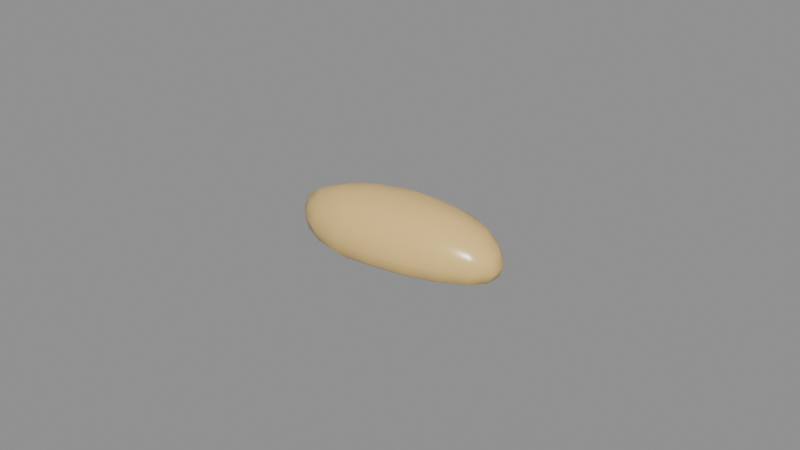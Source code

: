 # Source: fogtail_carp_roe.blend  (saved by Blender 5.2.45; exported with 4.5.12 LTS)
import bpy
from mathutils import Matrix  # noqa: F401  (used for matrix-valued properties, if any)

bpy.ops.wm.read_factory_settings(use_empty=True)
scene = bpy.context.scene
scene.name = 'Scene'

# ---- materials (node trees are filled in below, after node groups)
mat_skin = bpy.data.materials.new('skin')
mat_skin.diffuse_color = (0.8879, 0.6038, 0.2159, 1.0)
mat_skin.roughness = 0.25
mat_vessel = bpy.data.materials.new('vessel')
mat_vessel.diffuse_color = (0.6939, 0.521, 0.4508, 1.0)
mat_vessel.roughness = 0.5
mat_flesh = bpy.data.materials.new('flesh')
mat_flesh.diffuse_color = (0.8879, 0.6939, 0.3185, 1.0)
mat_flesh.roughness = 0.6

# ---- material node trees
mat_skin.use_nodes = True; mat_skin.node_tree.nodes.clear()
_N = mat_skin.node_tree.nodes; _L = mat_skin.node_tree.links
n0 = _N.new('ShaderNodeBsdfPrincipled'); n0.name = 'Principled BSDF'; n0.location = (-200, 100)
n0.inputs[0].default_value = (0.8879, 0.6038, 0.2159, 1.0)
n0.inputs[2].default_value = 0.25
n0.inputs[10].default_value = 0.005
n1 = _N.new('ShaderNodeOutputMaterial'); n1.name = 'Material Output'; n1.location = (200, 100)
_L.new(n0.outputs[0], n1.inputs[0])
n1.is_active_output = True
mat_vessel.use_nodes = True; mat_vessel.node_tree.nodes.clear()
_N = mat_vessel.node_tree.nodes; _L = mat_vessel.node_tree.links
n0 = _N.new('ShaderNodeBsdfPrincipled'); n0.name = 'Principled BSDF'; n0.location = (-200, 100)
n0.inputs[0].default_value = (0.6939, 0.521, 0.4508, 1.0)
n0.inputs[10].default_value = 0.005
n1 = _N.new('ShaderNodeOutputMaterial'); n1.name = 'Material Output'; n1.location = (200, 100)
_L.new(n0.outputs[0], n1.inputs[0])
n1.is_active_output = True
mat_flesh.use_nodes = True; mat_flesh.node_tree.nodes.clear()
_N = mat_flesh.node_tree.nodes; _L = mat_flesh.node_tree.links
n0 = _N.new('ShaderNodeBsdfPrincipled'); n0.name = 'Principled BSDF'; n0.location = (-200, 100)
n0.inputs[0].default_value = (0.8879, 0.6939, 0.3185, 1.0)
n0.inputs[2].default_value = 0.6
n0.inputs[10].default_value = 0.005
n1 = _N.new('ShaderNodeOutputMaterial'); n1.name = 'Material Output'; n1.location = (200, 100)
_L.new(n0.outputs[0], n1.inputs[0])
n1.is_active_output = True

# ---- meshes
me_fogtail_carp_roe = bpy.data.meshes.new('fogtail_carp_roe')
me_fogtail_carp_roe.from_pydata([(4.391e-05, -0.0001006, 0.02), (4.391e-05, -0.0001006, 0.0), (0.003834, 0.004754, 0.01982), (0.007024, 0.008812, 0.01754), (0.009594, 0.01205, 0.01459), (0.01126, 0.01413, 0.01095), (0.01196, 0.015, 0.006918), (0.01135, 0.01424, 0.002857), (0.009865, 0.01239, 0.001045), (0.006999, 0.00878, 0.0006148), (0.003703, 0.004585, 0.0002392), (0.00705, 0.004261, 0.0196), (0.01318, 0.007907, 0.01755), (0.01837, 0.0108, 0.01475), (0.02128, 0.0123, 0.01098), (0.0228, 0.0131, 0.006918), (0.02113, 0.01221, 0.002887), (0.01848, 0.01087, 0.001052), (0.01325, 0.00795, 0.00055), (0.006984, 0.004219, 0.0001772), (0.009366, 0.003255, 0.01945), (0.01784, 0.005911, 0.01762), (0.025, 0.00773, 0.01483), (0.02891, 0.008473, 0.01101), (0.03054, 0.008782, 0.006918), (0.02917, 0.008552, 0.002785), (0.02481, 0.00767, 0.00107), (0.01786, 0.005916, 0.0005411), (0.009449, 0.003284, 0.0001375), (0.01063, 0.001896, 0.01943), (0.02046, 0.003181, 0.01771), (0.02844, 0.003648, 0.01484), (0.03286, 0.003603, 0.01101), (0.0345, 0.003565, 0.006918), (0.03297, 0.003616, 0.002809), (0.02837, 0.003639, 0.001036), (0.02048, 0.003185, 0.0004848), (0.01075, 0.001918, 0.0001321), (0.01068, 0.0003269, 0.01948), (0.02057, 0.0001533, 0.01777), (0.0279, -0.0005561, 0.01469), (0.03308, -0.001274, 0.01104), (0.035, -0.001568, 0.006918), (0.03261, -0.001257, 0.002854), (0.02811, -0.0005594, 0.00109), (0.02047, 0.0001521, 0.0004888), (0.01066, 0.0003264, 0.0001847), (0.009434, -0.001283, 0.01954), (0.01799, -0.002758, 0.0177), (0.02428, -0.004269, 0.01461), (0.02912, -0.005589, 0.01104), (0.0306, -0.006046, 0.006918), (0.02887, -0.005542, 0.002828), (0.02465, -0.004334, 0.001106), (0.0177, -0.002715, 0.0005994), (0.009315, -0.001268, 0.000234), (0.006965, -0.002733, 0.01945), (0.01346, -0.005375, 0.01778), (0.01852, -0.007635, 0.01481), (0.02162, -0.00914, 0.01104), (0.02241, -0.009558, 0.006918), (0.02135, -0.009026, 0.002845), (0.01831, -0.007549, 0.001107), (0.01315, -0.005253, 0.0005974), (0.006937, -0.002722, 0.0002224), (0.003709, -0.00388, 0.01939), (0.007221, -0.007529, 0.01784), (0.009996, -0.01045, 0.01491), (0.01123, -0.01177, 0.01093), (0.01214, -0.01274, 0.006918), (0.01151, -0.01206, 0.002799), (0.009737, -0.01018, 0.001122), (0.006956, -0.007255, 0.0006534), (0.003715, -0.003886, 0.0002173), (4.391e-05, -0.004637, 0.01947), (4.392e-05, -0.008807, 0.01769), (4.392e-05, -0.01203, 0.01471), (4.391e-05, -0.01408, 0.011), (4.392e-05, -0.01453, 0.006918), (4.391e-05, -0.01386, 0.0029), (4.392e-05, -0.01188, 0.00119), (4.392e-05, -0.008561, 0.0006851), (4.391e-05, -0.004604, 0.0002349), (-0.00365, -0.004832, 0.01949), (-0.006929, -0.009004, 0.01753), (-0.009646, -0.01243, 0.0147), (-0.01141, -0.01463, 0.01103), (-0.01171, -0.015, 0.006918), (-0.01148, -0.01472, 0.002779), (-0.009857, -0.0127, 0.0009974), (-0.007012, -0.00911, 0.0005235), (-0.003635, -0.004812, 0.0002029), (-0.006866, -0.004402, 0.01943), (-0.01328, -0.008224, 0.01771), (-0.01801, -0.01084, 0.01463), (-0.02155, -0.01271, 0.01104), (-0.0225, -0.01317, 0.006918), (-0.02115, -0.01248, 0.002867), (-0.01821, -0.01096, 0.001111), (-0.01344, -0.008319, 0.0004175), (-0.006947, -0.004453, 0.0001271), (-0.009302, -0.003465, 0.01948), (-0.01795, -0.006177, 0.01773), (-0.02451, -0.007805, 0.01471), (-0.02822, -0.008495, 0.01093), (-0.03021, -0.008911, 0.006918), (-0.02888, -0.008693, 0.002814), (-0.02434, -0.007751, 0.00116), (-0.01799, -0.006189, 0.000465), (-0.009432, -0.003511, 8.645e-05), (-0.01069, -0.002125, 0.0196), (-0.02026, -0.003364, 0.01765), (-0.0282, -0.003829, 0.0148), (-0.03339, -0.003873, 0.01109), (-0.035, -0.003829, 0.006918), (-0.0324, -0.003762, 0.002871), (-0.02796, -0.003797, 0.001103), (-0.0207, -0.003435, 0.0003878), (-0.01068, -0.002123, 0.0001181), (-0.01077, -0.0005352, 0.01969), (-0.01997, -0.0003481, 0.01749), (-0.02729, 0.0003464, 0.01454), (-0.03273, 0.001063, 0.01101), (-0.03456, 0.001352, 0.006918), (-0.03286, 0.001068, 0.002813), (-0.02845, 0.0003654, 0.001), (-0.02062, -0.0003562, 0.0004129), (-0.01061, -0.0005287, 0.0001663), (-0.009494, 0.0011, 0.01973), (-0.0179, 0.002556, 0.0177), (-0.02468, 0.004152, 0.01476), (-0.02838, 0.005264, 0.01095), (-0.03025, 0.005795, 0.006918), (-0.02864, 0.005315, 0.002848), (-0.02456, 0.004133, 0.001106), (-0.01799, 0.00257, 0.0004647), (-0.009304, 0.001076, 0.0001787), (-0.007022, 0.002587, 0.01971), (-0.0131, 0.005067, 0.01756), (-0.01832, 0.00739, 0.01477), (-0.02169, 0.009002, 0.01107), (-0.02241, 0.009395, 0.006918), (-0.02147, 0.00891, 0.002806), (-0.01835, 0.007402, 0.001065), (-0.01333, 0.005156, 0.0004705), (-0.006862, 0.002526, 0.0002096), (-0.00372, 0.00378, 0.01972), (-0.006856, 0.007041, 0.01742), (-0.009558, 0.009882, 0.01463), (-0.01133, 0.01176, 0.011), (-0.01171, 0.01218, 0.006918), (-0.01136, 0.0118, 0.00282), (-0.00976, 0.01009, 0.001055), (-0.006928, 0.007115, 0.0005999), (-0.003596, 0.003653, 0.000273), (4.391e-05, 0.004573, 0.01985), (4.39e-05, 0.00851, 0.01757), (4.39e-05, 0.01189, 0.01475), (4.39e-05, 0.01423, 0.0111), (4.39e-05, 0.01478, 0.006918), (4.39e-05, 0.01376, 0.00287), (4.39e-05, 0.01163, 0.001215), (4.39e-05, 0.008365, 0.0006808), (4.391e-05, 0.004369, 0.0002851)], [], [(158, 157, 4, 5), (155, 0, 2), (162, 161, 8, 9), (159, 158, 5, 6), (156, 155, 2, 3), (163, 162, 9, 10), (160, 159, 6, 7), (157, 156, 3, 4), (1, 163, 10), (161, 160, 7, 8), (2, 0, 11), (9, 8, 17, 18), (6, 5, 14, 15), (3, 2, 11, 12), (10, 9, 18, 19), (7, 6, 15, 16), (4, 3, 12, 13), (1, 10, 19), (8, 7, 16, 17), (5, 4, 13, 14), (17, 16, 25, 26), (14, 13, 22, 23), (11, 0, 20), (18, 17, 26, 27), (15, 14, 23, 24), (12, 11, 20, 21), (19, 18, 27, 28), (16, 15, 24, 25), (13, 12, 21, 22), (1, 19, 28), (22, 21, 30, 31), (1, 28, 37), (26, 25, 34, 35), (23, 22, 31, 32), (20, 0, 29), (27, 26, 35, 36), (24, 23, 32, 33), (21, 20, 29, 30), (28, 27, 36, 37), (25, 24, 33, 34), (34, 33, 42, 43), (31, 30, 39, 40), (1, 37, 46), (35, 34, 43, 44), (32, 31, 40, 41), (29, 0, 38), (36, 35, 44, 45), (33, 32, 41, 42), (30, 29, 38, 39), (37, 36, 45, 46), (39, 38, 47, 48), (46, 45, 54, 55), (43, 42, 51, 52), (40, 39, 48, 49), (1, 46, 55), (44, 43, 52, 53), (41, 40, 49, 50), (38, 0, 47), (45, 44, 53, 54), (42, 41, 50, 51), (54, 53, 62, 63), (51, 50, 59, 60), (48, 47, 56, 57), (55, 54, 63, 64), (52, 51, 60, 61), (49, 48, 57, 58), (1, 55, 64), (53, 52, 61, 62), (50, 49, 58, 59), (47, 0, 56), (59, 58, 67, 68), (56, 0, 65), (63, 62, 71, 72), (60, 59, 68, 69), (57, 56, 65, 66), (64, 63, 72, 73), (61, 60, 69, 70), (58, 57, 66, 67), (1, 64, 73), (62, 61, 70, 71), (71, 70, 79, 80), (68, 67, 76, 77), (65, 0, 74), (72, 71, 80, 81), (69, 68, 77, 78), (66, 65, 74, 75), (73, 72, 81, 82), (70, 69, 78, 79), (67, 66, 75, 76), (1, 73, 82), (76, 75, 84, 85), (1, 82, 91), (80, 79, 88, 89), (77, 76, 85, 86), (74, 0, 83), (81, 80, 89, 90), (78, 77, 86, 87), (75, 74, 83, 84), (82, 81, 90, 91), (79, 78, 87, 88), (91, 90, 99, 100), (88, 87, 96, 97), (85, 84, 93, 94), (1, 91, 100), (89, 88, 97, 98), (86, 85, 94, 95), (83, 0, 92), (90, 89, 98, 99), (87, 86, 95, 96), (84, 83, 92, 93), (96, 95, 104, 105), (93, 92, 101, 102), (100, 99, 108, 109), (97, 96, 105, 106), (94, 93, 102, 103), (1, 100, 109), (98, 97, 106, 107), (95, 94, 103, 104), (92, 0, 101), (99, 98, 107, 108), (101, 0, 110), (108, 107, 116, 117), (105, 104, 113, 114), (102, 101, 110, 111), (109, 108, 117, 118), (106, 105, 114, 115), (103, 102, 111, 112), (1, 109, 118), (107, 106, 115, 116), (104, 103, 112, 113), (113, 112, 121, 122), (110, 0, 119), (117, 116, 125, 126), (114, 113, 122, 123), (111, 110, 119, 120), (118, 117, 126, 127), (115, 114, 123, 124), (112, 111, 120, 121), (1, 118, 127), (116, 115, 124, 125), (1, 127, 136), (125, 124, 133, 134), (122, 121, 130, 131), (119, 0, 128), (126, 125, 134, 135), (123, 122, 131, 132), (120, 119, 128, 129), (127, 126, 135, 136), (124, 123, 132, 133), (121, 120, 129, 130), (133, 132, 141, 142), (130, 129, 138, 139), (1, 136, 145), (134, 133, 142, 143), (131, 130, 139, 140), (128, 0, 137), (135, 134, 143, 144), (132, 131, 140, 141), (129, 128, 137, 138), (136, 135, 144, 145), (138, 137, 146, 147), (145, 144, 153, 154), (142, 141, 150, 151), (139, 138, 147, 148), (1, 145, 154), (143, 142, 151, 152), (140, 139, 148, 149), (137, 0, 146), (144, 143, 152, 153), (141, 140, 149, 150), (150, 149, 158, 159), (147, 146, 155, 156), (154, 153, 162, 163), (151, 150, 159, 160), (148, 147, 156, 157), (1, 154, 163), (152, 151, 160, 161), (149, 148, 157, 158), (146, 0, 155), (153, 152, 161, 162)])
me_fogtail_carp_roe.polygons.foreach_set('use_smooth', [True] * 180)
_k = set([(114, 123)])
me_fogtail_carp_roe.attributes.new('sharp_edge', 'BOOLEAN', 'EDGE').data.foreach_set('value', [ (min(e.vertices), max(e.vertices)) in _k for e in me_fogtail_carp_roe.edges])
_uv = me_fogtail_carp_roe.uv_layers.new(name='UVMap')
_uv.uv.foreach_set('vector', [0.7093, 0.3699, 0.6602, 0.3735, 0.6605, 0.2558, 0.7087, 0.232, 0.5626, 0.3948, 0.5058, 0.3991, 0.5604, 0.3479, 0.07038, 0.3985, 0.03024, 0.3922, 0.03978, 0.2703, 0.07866, 0.3124, 0.7617, 0.3691, 0.7093, 0.3699, 0.7087, 0.232, 0.7596, 0.2222, 0.6063, 0.3936, 0.5626, 0.3948, 0.5604, 0.3479, 0.602, 0.3074, 0.1194, 0.4062, 0.07038, 0.3985, 0.07866, 0.3124, 0.1238, 0.3609, 0.8094, 0.371, 0.7617, 0.3691, 0.7596, 0.2222, 0.8081, 0.2312, 0.6602, 0.3735, 0.6193, 0.379, 0.6188, 0.2926, 0.6605, 0.2558, 0.1743, 0.4148, 0.1194, 0.4062, 0.1238, 0.3609, 0.03024, 0.3922, 0.003831, 0.3881, 0.01966, 0.2485, 0.03978, 0.2703, 0.5604, 0.3479, 0.5058, 0.3991, 0.5504, 0.3091, 0.07866, 0.3124, 0.03978, 0.2703, 0.07504, 0.1677, 0.1009, 0.2374, 0.7596, 0.2222, 0.7087, 0.232, 0.7029, 0.1119, 0.7538, 0.092, 0.602, 0.3074, 0.5604, 0.3479, 0.5504, 0.3091, 0.584, 0.2325, 0.1238, 0.3609, 0.07866, 0.3124, 0.1009, 0.2374, 0.1346, 0.3214, 0.8081, 0.2312, 0.7596, 0.2222, 0.7538, 0.092, 0.802, 0.1141, 0.6605, 0.2558, 0.6188, 0.2926, 0.6157, 0.2184, 0.6544, 0.1499, 0.1743, 0.4148, 0.1238, 0.3609, 0.1346, 0.3214, 0.03978, 0.2703, 0.01966, 0.2485, 0.0633, 0.1325, 0.07504, 0.1677, 0.7087, 0.232, 0.6605, 0.2558, 0.6544, 0.1499, 0.7029, 0.1119, 0.07504, 0.1677, 0.0633, 0.1325, 0.1236, 0.04094, 0.1264, 0.09623, 0.7029, 0.1119, 0.6544, 0.1499, 0.6463, 0.07342, 0.6937, 0.0243, 0.5504, 0.3091, 0.5058, 0.3991, 0.5352, 0.2817, 0.1009, 0.2374, 0.07504, 0.1677, 0.1264, 0.09623, 0.1346, 0.1848, 0.7538, 0.092, 0.7029, 0.1119, 0.6937, 0.0243, 0.7442, 0.00383, 0.584, 0.2325, 0.5504, 0.3091, 0.5352, 0.2817, 0.5544, 0.1768, 0.1346, 0.3214, 0.1009, 0.2374, 0.1346, 0.1848, 0.1508, 0.293, 0.802, 0.1141, 0.7538, 0.092, 0.7442, 0.00383, 0.7947, 0.02124, 0.608, 0.169, 0.584, 0.2325, 0.5544, 0.1768, 0.5632, 0.09024, 0.1743, 0.4148, 0.1346, 0.3214, 0.1508, 0.293, 0.5632, 0.09024, 0.5544, 0.1768, 0.5183, 0.1472, 0.5094, 0.05179, 0.1743, 0.4148, 0.1508, 0.293, 0.1701, 0.2797, 0.1264, 0.09623, 0.1236, 0.04094, 0.1915, 0.003831, 0.1827, 0.06033, 0.6179, 0.8909, 0.6157, 0.8244, 0.6754, 0.8408, 0.6887, 0.9096, 0.5352, 0.2817, 0.5058, 0.3991, 0.5171, 0.2674, 0.1346, 0.1848, 0.1264, 0.09623, 0.1827, 0.06033, 0.1732, 0.1579, 0.6182, 0.9449, 0.6179, 0.8909, 0.6887, 0.9096, 0.6932, 0.963, 0.5544, 0.1768, 0.5352, 0.2817, 0.5171, 0.2674, 0.5183, 0.1472, 0.1508, 0.293, 0.1346, 0.1848, 0.1732, 0.1579, 0.1701, 0.2797, 0.6157, 0.9789, 0.6182, 0.9449, 0.6932, 0.963, 0.6868, 0.9962, 0.6868, 0.9962, 0.6932, 0.963, 0.7564, 0.9588, 0.7442, 0.9862, 0.5094, 0.05179, 0.5183, 0.1472, 0.4814, 0.1486, 0.4584, 0.06259, 0.1743, 0.4148, 0.1701, 0.2797, 0.1894, 0.2837, 0.1827, 0.06033, 0.1915, 0.003831, 0.2505, 0.0176, 0.2336, 0.07156, 0.6887, 0.9096, 0.6754, 0.8408, 0.7242, 0.8328, 0.7479, 0.9036, 0.5171, 0.2674, 0.5058, 0.3991, 0.498, 0.2683, 0.1732, 0.1579, 0.1827, 0.06033, 0.2336, 0.07156, 0.2103, 0.1638, 0.6932, 0.963, 0.6887, 0.9096, 0.7479, 0.9036, 0.7564, 0.9588, 0.5183, 0.1472, 0.5171, 0.2674, 0.498, 0.2683, 0.4814, 0.1486, 0.1701, 0.2797, 0.1732, 0.1579, 0.2103, 0.1638, 0.1894, 0.2837, 0.4814, 0.1486, 0.498, 0.2683, 0.4799, 0.2851, 0.4486, 0.1833, 0.1894, 0.2837, 0.2103, 0.1638, 0.2401, 0.2033, 0.2064, 0.3033, 0.8171, 0.0326, 0.8675, 0.003831, 0.8678, 0.06598, 0.8171, 0.0863, 0.4584, 0.06259, 0.4814, 0.1486, 0.4486, 0.1833, 0.4171, 0.1109, 0.1743, 0.4148, 0.1894, 0.2837, 0.2064, 0.3033, 0.2336, 0.07156, 0.2505, 0.0176, 0.2958, 0.07173, 0.2732, 0.1212, 0.4368, 0.00383, 0.4584, 0.06259, 0.4171, 0.1109, 0.3886, 0.05674, 0.498, 0.2683, 0.5058, 0.3991, 0.4799, 0.2851, 0.2103, 0.1638, 0.2336, 0.07156, 0.2732, 0.1212, 0.2401, 0.2033, 0.8675, 0.003831, 0.9187, 0.02687, 0.919, 0.08327, 0.8678, 0.06598, 0.2401, 0.2033, 0.2732, 0.1212, 0.3005, 0.2051, 0.2625, 0.264, 0.8678, 0.06598, 0.919, 0.08327, 0.9192, 0.1817, 0.8681, 0.1729, 0.4486, 0.1833, 0.4799, 0.2851, 0.4648, 0.317, 0.422, 0.2415, 0.2064, 0.3033, 0.2401, 0.2033, 0.2625, 0.264, 0.2196, 0.3353, 0.8171, 0.0863, 0.8678, 0.06598, 0.8681, 0.1729, 0.8175, 0.1849, 0.4171, 0.1109, 0.4486, 0.1833, 0.422, 0.2415, 0.3829, 0.1849, 0.1743, 0.4148, 0.2064, 0.3033, 0.2196, 0.3353, 0.2732, 0.1212, 0.2958, 0.07173, 0.3241, 0.1706, 0.3005, 0.2051, 0.3886, 0.05674, 0.4171, 0.1109, 0.3829, 0.1849, 0.3538, 0.1524, 0.4799, 0.2851, 0.5058, 0.3991, 0.4648, 0.317, 0.9192, 0.1817, 0.9659, 0.2171, 0.9673, 0.3268, 0.9181, 0.3141, 0.4648, 0.317, 0.5058, 0.3991, 0.4544, 0.3583, 0.2625, 0.264, 0.3005, 0.2051, 0.3162, 0.3152, 0.2751, 0.3437, 0.8681, 0.1729, 0.9192, 0.1817, 0.9181, 0.3141, 0.8683, 0.3046, 0.422, 0.2415, 0.4648, 0.317, 0.4544, 0.3583, 0.4029, 0.3203, 0.2196, 0.3353, 0.2625, 0.264, 0.2751, 0.3437, 0.2277, 0.377, 0.8175, 0.1849, 0.8681, 0.1729, 0.8683, 0.3046, 0.8171, 0.3112, 0.3829, 0.1849, 0.422, 0.2415, 0.4029, 0.3203, 0.3585, 0.2924, 0.1743, 0.4148, 0.2196, 0.3353, 0.2277, 0.377, 0.3005, 0.2051, 0.3241, 0.1706, 0.3424, 0.2971, 0.3162, 0.3152, 0.3162, 0.3152, 0.3424, 0.2971, 0.3424, 0.4411, 0.3185, 0.4374, 0.9181, 0.3141, 0.9673, 0.3268, 0.9649, 0.4518, 0.919, 0.4555, 0.4544, 0.3583, 0.5058, 0.3991, 0.4494, 0.404, 0.2751, 0.3437, 0.3162, 0.3152, 0.3185, 0.4374, 0.2779, 0.431, 0.8683, 0.3046, 0.9181, 0.3141, 0.919, 0.4555, 0.8684, 0.4564, 0.4029, 0.3203, 0.4544, 0.3583, 0.4494, 0.404, 0.3951, 0.4101, 0.2277, 0.377, 0.2751, 0.3437, 0.2779, 0.431, 0.2294, 0.4234, 0.8171, 0.3112, 0.8683, 0.3046, 0.8684, 0.4564, 0.8185, 0.4552, 0.3585, 0.2924, 0.4029, 0.3203, 0.3951, 0.4101, 0.3501, 0.4167, 0.1743, 0.4148, 0.2277, 0.377, 0.2294, 0.4234, 0.3501, 0.4167, 0.3951, 0.4101, 0.4003, 0.4964, 0.3561, 0.5364, 0.1743, 0.4148, 0.2294, 0.4234, 0.2249, 0.4689, 0.3185, 0.4374, 0.3424, 0.4411, 0.3308, 0.584, 0.3095, 0.5603, 0.919, 0.4555, 0.9649, 0.4518, 0.9649, 0.5715, 0.9195, 0.5971, 0.4494, 0.404, 0.5058, 0.3991, 0.4513, 0.4497, 0.2779, 0.431, 0.3185, 0.4374, 0.3095, 0.5603, 0.2711, 0.5185, 0.8684, 0.4564, 0.919, 0.4555, 0.9195, 0.5971, 0.8684, 0.6016, 0.3951, 0.4101, 0.4494, 0.404, 0.4513, 0.4497, 0.4003, 0.4964, 0.2294, 0.4234, 0.2779, 0.431, 0.2711, 0.5185, 0.2249, 0.4689, 0.8185, 0.4552, 0.8684, 0.4564, 0.8684, 0.6016, 0.8171, 0.5982, 0.2249, 0.4689, 0.2711, 0.5185, 0.2491, 0.5958, 0.2142, 0.5088, 0.8171, 0.5982, 0.8684, 0.6016, 0.8683, 0.7307, 0.818, 0.7129, 0.3561, 0.5364, 0.4003, 0.4964, 0.4174, 0.5736, 0.3849, 0.638, 0.1743, 0.4148, 0.2249, 0.4689, 0.2142, 0.5088, 0.3095, 0.5603, 0.3308, 0.584, 0.2847, 0.6982, 0.2721, 0.6593, 0.9195, 0.5971, 0.9649, 0.5715, 0.9639, 0.6713, 0.9195, 0.7181, 0.4513, 0.4497, 0.5058, 0.3991, 0.4601, 0.489, 0.2711, 0.5185, 0.3095, 0.5603, 0.2721, 0.6593, 0.2491, 0.5958, 0.8684, 0.6016, 0.9195, 0.5971, 0.9195, 0.7181, 0.8683, 0.7307, 0.4003, 0.4964, 0.4513, 0.4497, 0.4601, 0.489, 0.4174, 0.5736, 0.8683, 0.7307, 0.9195, 0.7181, 0.9178, 0.7924, 0.868, 0.8177, 0.4174, 0.5736, 0.4601, 0.489, 0.4744, 0.518, 0.4477, 0.6292, 0.2142, 0.5088, 0.2491, 0.5958, 0.2142, 0.6475, 0.1979, 0.5375, 0.818, 0.7129, 0.8683, 0.7307, 0.868, 0.8177, 0.8171, 0.801, 0.3849, 0.638, 0.4174, 0.5736, 0.4477, 0.6292, 0.4294, 0.7151, 0.1743, 0.4148, 0.2142, 0.5088, 0.1979, 0.5375, 0.2721, 0.6593, 0.2847, 0.6982, 0.2235, 0.7858, 0.221, 0.7283, 0.3592, 0.6876, 0.3849, 0.638, 0.4294, 0.7151, 0.4179, 0.7658, 0.4601, 0.489, 0.5058, 0.3991, 0.4744, 0.518, 0.2491, 0.5958, 0.2721, 0.6593, 0.221, 0.7283, 0.2142, 0.6475, 0.4744, 0.518, 0.5058, 0.3991, 0.4925, 0.5337, 0.2142, 0.6475, 0.221, 0.7283, 0.1656, 0.7651, 0.1752, 0.6755, 0.868, 0.8177, 0.9178, 0.7924, 0.9195, 0.8475, 0.8677, 0.8673, 0.4477, 0.6292, 0.4744, 0.518, 0.4925, 0.5337, 0.4845, 0.655, 0.1979, 0.5375, 0.2142, 0.6475, 0.1752, 0.6755, 0.1785, 0.5501, 0.8171, 0.801, 0.868, 0.8177, 0.8677, 0.8673, 0.8175, 0.8352, 0.4294, 0.7151, 0.4477, 0.6292, 0.4845, 0.655, 0.4823, 0.7566, 0.1743, 0.4148, 0.1979, 0.5375, 0.1785, 0.5501, 0.221, 0.7283, 0.2235, 0.7858, 0.1563, 0.8194, 0.1656, 0.7651, 0.4179, 0.7658, 0.4294, 0.7151, 0.4823, 0.7566, 0.4805, 0.8248, 0.4805, 0.8248, 0.4823, 0.7566, 0.5318, 0.7417, 0.5399, 0.8121, 0.4925, 0.5337, 0.5058, 0.3991, 0.5122, 0.533, 0.1752, 0.6755, 0.1656, 0.7651, 0.1137, 0.7632, 0.1376, 0.6686, 0.4749, 0.8496, 0.4805, 0.8248, 0.5399, 0.8121, 0.5376, 0.8391, 0.4845, 0.655, 0.4925, 0.5337, 0.5122, 0.533, 0.5207, 0.6487, 0.1785, 0.5501, 0.1752, 0.6755, 0.1376, 0.6686, 0.159, 0.5461, 0.1563, 0.8194, 0.1514, 0.8513, 0.08873, 0.836, 0.09624, 0.8158, 0.4823, 0.7566, 0.4845, 0.655, 0.5207, 0.6487, 0.5318, 0.7417, 0.1743, 0.4148, 0.1785, 0.5501, 0.159, 0.5461, 0.1656, 0.7651, 0.1563, 0.8194, 0.09624, 0.8158, 0.1137, 0.7632, 0.1743, 0.4148, 0.159, 0.5461, 0.1419, 0.5271, 0.1137, 0.7632, 0.09624, 0.8158, 0.05227, 0.756, 0.07492, 0.7083, 0.5399, 0.8121, 0.5318, 0.7417, 0.5757, 0.7056, 0.5861, 0.7545, 0.5122, 0.533, 0.5058, 0.3991, 0.5308, 0.5157, 0.1376, 0.6686, 0.1137, 0.7632, 0.07492, 0.7083, 0.1068, 0.6307, 0.7437, 0.8168, 0.6926, 0.7946, 0.7003, 0.7341, 0.7511, 0.7565, 0.5207, 0.6487, 0.5122, 0.533, 0.5308, 0.5157, 0.5542, 0.6202, 0.159, 0.5461, 0.1376, 0.6686, 0.1068, 0.6307, 0.1419, 0.5271, 0.7932, 0.7965, 0.7437, 0.8168, 0.7511, 0.7565, 0.7998, 0.7377, 0.5318, 0.7417, 0.5207, 0.6487, 0.5542, 0.6202, 0.5757, 0.7056, 0.7998, 0.7377, 0.7511, 0.7565, 0.7562, 0.6541, 0.8055, 0.6435, 0.5757, 0.7056, 0.5542, 0.6202, 0.5791, 0.5588, 0.608, 0.6242, 0.1743, 0.4148, 0.1419, 0.5271, 0.1288, 0.4944, 0.07492, 0.7083, 0.05227, 0.756, 0.022, 0.6611, 0.04679, 0.6258, 0.7003, 0.7341, 0.6507, 0.6903, 0.6553, 0.6068, 0.7044, 0.6457, 0.5308, 0.5157, 0.5058, 0.3991, 0.5461, 0.4839, 0.1068, 0.6307, 0.07492, 0.7083, 0.04679, 0.6258, 0.08408, 0.5686, 0.7511, 0.7565, 0.7003, 0.7341, 0.7044, 0.6457, 0.7562, 0.6541, 0.5542, 0.6202, 0.5308, 0.5157, 0.5461, 0.4839, 0.5791, 0.5588, 0.1419, 0.5271, 0.1068, 0.6307, 0.08408, 0.5686, 0.1288, 0.4944, 0.5791, 0.5588, 0.5461, 0.4839, 0.557, 0.442, 0.5959, 0.4802, 0.1288, 0.4944, 0.08408, 0.5686, 0.07234, 0.4864, 0.1212, 0.4522, 0.8055, 0.6435, 0.7562, 0.6541, 0.7592, 0.518, 0.8087, 0.5145, 0.6553, 0.6068, 0.6157, 0.5463, 0.6198, 0.4663, 0.6599, 0.495, 0.1743, 0.4148, 0.1288, 0.4944, 0.1212, 0.4522, 0.04679, 0.6258, 0.022, 0.6611, 0.006001, 0.5317, 0.03032, 0.5154, 0.7044, 0.6457, 0.6553, 0.6068, 0.6599, 0.495, 0.7082, 0.5138, 0.5461, 0.4839, 0.5058, 0.3991, 0.557, 0.442, 0.08408, 0.5686, 0.04679, 0.6258, 0.03032, 0.5154, 0.07234, 0.4864, 0.7562, 0.6541, 0.7044, 0.6457, 0.7082, 0.5138, 0.7592, 0.518, 0.7592, 0.518, 0.7082, 0.5138, 0.7093, 0.3699, 0.7617, 0.3691, 0.5959, 0.4802, 0.557, 0.442, 0.5626, 0.3948, 0.6063, 0.3936, 0.1212, 0.4522, 0.07234, 0.4864, 0.07038, 0.3985, 0.1194, 0.4062, 0.8087, 0.5145, 0.7592, 0.518, 0.7617, 0.3691, 0.8094, 0.371, 0.6599, 0.495, 0.6198, 0.4663, 0.6193, 0.379, 0.6602, 0.3735, 0.1743, 0.4148, 0.1212, 0.4522, 0.1194, 0.4062, 0.03032, 0.5154, 0.006001, 0.5317, 0.003831, 0.3881, 0.03024, 0.3922, 0.7082, 0.5138, 0.6599, 0.495, 0.6602, 0.3735, 0.7093, 0.3699, 0.557, 0.442, 0.5058, 0.3991, 0.5626, 0.3948, 0.07234, 0.4864, 0.03032, 0.5154, 0.03024, 0.3922, 0.07038, 0.3985])
_ca = me_fogtail_carp_roe.color_attributes.new('Color', 'FLOAT_COLOR', 'POINT')
_ca.data.foreach_set('color', [0.5238, 0.5238, 0.5238, 1.0, 0.3359, 0.3359, 0.3359, 1.0, 0.448, 0.448, 0.448, 1.0, 0.5255, 0.5255, 0.5255, 1.0, 0.8376, 0.8376, 0.8376, 1.0, 0.5469, 0.5469, 0.5469, 1.0, 0.6064, 0.6064, 0.6064, 1.0, 0.4035, 0.4035, 0.4035, 1.0, 0.3815, 0.3815, 0.3815, 1.0, 0.6379, 0.6379, 0.6379, 1.0, 0.4048, 0.4048, 0.4048, 1.0, 0.9464, 0.9464, 0.9464, 1.0, 0.4653, 0.4653, 0.4653, 1.0, 0.6895, 0.6895, 0.6895, 1.0, 0.7846, 0.7846, 0.7846, 1.0, 0.6602, 0.6602, 0.6602, 1.0, 0.5999, 0.5999, 0.5999, 1.0, 0.6773, 0.6773, 0.6773, 1.0, 0.6797, 0.6797, 0.6797, 1.0, 0.3761, 0.3761, 0.3761, 1.0, 0.448, 0.448, 0.448, 1.0, 0.448, 0.448, 0.448, 1.0, 0.996, 0.996, 0.996, 1.0, 0.7208, 0.7208, 0.7208, 1.0, 0.734, 0.734, 0.734, 1.0, 0.3437, 0.3437, 0.3437, 1.0, 0.6929, 0.6929, 0.6929, 1.0, 0.5054, 0.5054, 0.5054, 1.0, 0.331, 0.331, 0.331, 1.0, 1.0, 1.0, 1.0, 1.0, 0.4502, 0.4502, 0.4502, 1.0, 0.5661, 0.5661, 0.5661, 1.0, 0.4307, 0.4307, 0.4307, 1.0, 0.5626, 0.5626, 0.5626, 1.0, 0.5412, 0.5412, 0.5412, 1.0, 0.3908, 0.3908, 0.3908, 1.0, 0.3531, 0.3531, 0.3531, 1.0, 0.4805, 0.4805, 0.4805, 1.0, 0.5105, 0.5105, 0.5105, 1.0, 0.8032, 0.8032, 0.8032, 1.0, 0.4761, 0.4761, 0.4761, 1.0, 0.8728, 0.8728, 0.8728, 1.0, 0.6343, 0.6343, 0.6343, 1.0, 0.445, 0.445, 0.445, 1.0, 0.5854, 0.5854, 0.5854, 1.0, 0.563, 0.563, 0.563, 1.0, 0.5896, 0.5896, 0.5896, 1.0, 0.4579, 0.4579, 0.4579, 1.0, 0.7515, 0.7515, 0.7515, 1.0, 0.5834, 0.5834, 0.5834, 1.0, 0.9283, 0.9283, 0.9283, 1.0, 0.7919, 0.7919, 0.7919, 1.0, 0.5168, 0.5168, 0.5168, 1.0, 0.3655, 0.3655, 0.3655, 1.0, 0.5895, 0.5895, 0.5895, 1.0, 0.5563, 0.5563, 0.5563, 1.0, 0.596, 0.596, 0.596, 1.0, 0.6719, 0.6719, 0.6719, 1.0, 0.6654, 0.6654, 0.6654, 1.0, 0.6244, 0.6244, 0.6244, 1.0, 0.5451, 0.5451, 0.5451, 1.0, 0.58, 0.58, 0.58, 1.0, 0.4028, 0.4028, 0.4028, 1.0, 0.5632, 0.5632, 0.5632, 1.0, 0.412, 0.412, 0.412, 1.0, 1.0, 1.0, 1.0, 1.0, 0.7348, 0.7348, 0.7348, 1.0, 0.7354, 0.7354, 0.7354, 1.0, 0.7192, 0.7192, 0.7192, 1.0, 0.8124, 0.8124, 0.8124, 1.0, 0.3318, 0.3318, 0.3318, 1.0, 0.6971, 0.6971, 0.6971, 1.0, 0.6276, 0.6276, 0.6276, 1.0, 0.6312, 0.6312, 0.6312, 1.0, 0.7614, 0.7614, 0.7614, 1.0, 0.5755, 0.5755, 0.5755, 1.0, 0.8646, 0.8646, 0.8646, 1.0, 0.9035, 0.9035, 0.9035, 1.0, 0.8351, 0.8351, 0.8351, 1.0, 0.4597, 0.4597, 0.4597, 1.0, 0.5136, 0.5136, 0.5136, 1.0, 0.4, 0.4, 0.4, 1.0, 0.3129, 0.3129, 0.3129, 1.0, 0.531, 0.531, 0.531, 1.0, 0.6417, 0.6417, 0.6417, 1.0, 0.5111, 0.5111, 0.5111, 1.0, 0.4671, 0.4671, 0.4671, 1.0, 0.7506, 0.7506, 0.7506, 1.0, 0.7099, 0.7099, 0.7099, 1.0, 0.3164, 0.3164, 0.3164, 1.0, 0.3408, 0.3408, 0.3408, 1.0, 0.3267, 0.3267, 0.3267, 1.0, 0.472, 0.472, 0.472, 1.0, 1.0, 1.0, 1.0, 1.0, 0.448, 0.448, 0.448, 1.0, 0.7504, 0.7504, 0.7504, 1.0, 0.5826, 0.5826, 0.5826, 1.0, 0.6554, 0.6554, 0.6554, 1.0, 0.6625, 0.6625, 0.6625, 1.0, 0.3131, 0.3131, 0.3131, 1.0, 0.6784, 0.6784, 0.6784, 1.0, 1.0, 1.0, 1.0, 1.0, 0.6884, 0.6884, 0.6884, 1.0, 0.4498, 0.4498, 0.4498, 1.0, 0.4298, 0.4298, 0.4298, 1.0, 0.8212, 0.8212, 0.8212, 1.0, 0.3256, 0.3256, 0.3256, 1.0, 0.4189, 0.4189, 0.4189, 1.0, 0.6349, 0.6349, 0.6349, 1.0, 0.6391, 0.6391, 0.6391, 1.0, 0.9618, 0.9618, 0.9618, 1.0, 0.4544, 0.4544, 0.4544, 1.0, 0.448, 0.448, 0.448, 1.0, 0.4436, 0.4436, 0.4436, 1.0, 0.3756, 0.3756, 0.3756, 1.0, 0.3261, 0.3261, 0.3261, 1.0, 0.6969, 0.6969, 0.6969, 1.0, 0.6709, 0.6709, 0.6709, 1.0, 0.4245, 0.4245, 0.4245, 1.0, 0.6642, 0.6642, 0.6642, 1.0, 0.4566, 0.4566, 0.4566, 1.0, 0.7913, 0.7913, 0.7913, 1.0, 0.7684, 0.7684, 0.7684, 1.0, 0.8285, 0.8285, 0.8285, 1.0, 0.3361, 0.3361, 0.3361, 1.0, 0.3682, 0.3682, 0.3682, 1.0, 0.3187, 0.3187, 0.3187, 1.0, 0.5138, 0.5138, 0.5138, 1.0, 0.6259, 0.6259, 0.6259, 1.0, 0.7246, 0.7246, 0.7246, 1.0, 0.9168, 0.9168, 0.9168, 1.0, 0.4514, 0.4514, 0.4514, 1.0, 0.66, 0.66, 0.66, 1.0, 0.5362, 0.5362, 0.5362, 1.0, 0.4144, 0.4144, 0.4144, 1.0, 0.6433, 0.6433, 0.6433, 1.0, 0.6922, 0.6922, 0.6922, 1.0, 0.8103, 0.8103, 0.8103, 1.0, 0.6511, 0.6511, 0.6511, 1.0, 0.4564, 0.4564, 0.4564, 1.0, 0.7132, 0.7132, 0.7132, 1.0, 0.7307, 0.7307, 0.7307, 1.0, 0.3256, 0.3256, 0.3256, 1.0, 0.53, 0.53, 0.53, 1.0, 0.3131, 0.3131, 0.3131, 1.0, 0.6277, 0.6277, 0.6277, 1.0, 0.448, 0.448, 0.448, 1.0, 0.9115, 0.9115, 0.9115, 1.0, 0.4711, 0.4711, 0.4711, 1.0, 0.6338, 0.6338, 0.6338, 1.0, 0.8012, 0.8012, 0.8012, 1.0, 0.7214, 0.7214, 0.7214, 1.0, 0.6518, 0.6518, 0.6518, 1.0, 0.4649, 0.4649, 0.4649, 1.0, 0.6406, 0.6406, 0.6406, 1.0, 0.6158, 0.6158, 0.6158, 1.0, 0.9849, 0.9849, 0.9849, 1.0, 0.59, 0.59, 0.59, 1.0, 0.4316, 0.4316, 0.4316, 1.0, 0.678, 0.678, 0.678, 1.0, 0.5202, 0.5202, 0.5202, 1.0, 0.4057, 0.4057, 0.4057, 1.0, 0.3136, 0.3136, 0.3136, 1.0, 0.6924, 0.6924, 0.6924, 1.0])
me_fogtail_carp_roe.materials.append(mat_skin)
me_fogtail_carp_roe.materials.append(mat_vessel)
me_fogtail_carp_roe.materials.append(mat_flesh)
me_fogtail_carp_roe.update()

# ---- objects
ob_fogtail_carp_roe = bpy.data.objects.new('fogtail_carp_roe', me_fogtail_carp_roe)

# ---- transforms, parenting, visibility, modifiers, constraints
ob_fogtail_carp_roe.location = (0.0, 0.0, 0.0)

# ---- collection membership
scene.collection.objects.link(ob_fogtail_carp_roe)

# ---- scene / render settings (as saved in the file)
scene.frame_start = 1; scene.frame_end = 250; scene.frame_set(1)
scene.render.engine = 'BLENDER_EEVEE_NEXT'
scene.render.bake_bias = 0.0
scene.render.bake_samples = 0
scene.render.compositor_device = 'GPU'
scene.eevee.use_volume_custom_range = False
scene.eevee.fast_gi_thickness_near = 0.1
scene.eevee.fast_gi_thickness_far = 0.0
scene.eevee.ray_tracing_options.screen_trace_thickness = 0.1
bpy.context.view_layer.update()

# ---- added for rendering (the .blend has no active camera and no usable light): camera, sun + grey world if the file has none
cam_auto = bpy.data.cameras.new('AutoCamera')
cam_auto.lens = 50.0
cam_auto.sensor_width = 36.0
cam_auto.clip_end = 1000.0
ob_auto_camera = bpy.data.objects.new('AutoCamera', cam_auto)
scene.collection.objects.link(ob_auto_camera)
ob_auto_camera.location = (0.185045, -0.222054, 0.158036)
ob_auto_camera.rotation_euler = (1.09748, -7.21219e-08, 0.694738)
scene.camera = ob_auto_camera
light_auto_sun = bpy.data.lights.new('AutoSun', 'SUN')
light_auto_sun.energy = 3.0
light_auto_sun.angle = 0.0523599
ob_auto_sun = bpy.data.objects.new('AutoSun', light_auto_sun)
scene.collection.objects.link(ob_auto_sun)
ob_auto_sun.rotation_euler = (0.872665, 0.174533, 0.523599)
if scene.world is None:
    world_auto = bpy.data.worlds.new('AutoWorld')
    world_auto.color = (0.3, 0.3, 0.3)
    scene.world = world_auto
bpy.context.view_layer.update()
